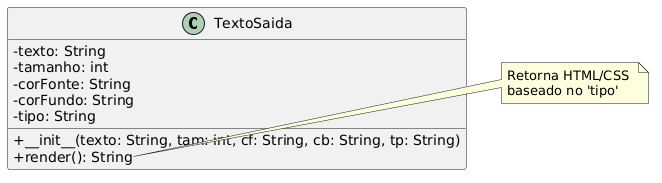

The diagram above was rendered by PlantUML. Its source (embedded in the PNG):
@startuml
skinparam classAttributeIconSize 0

class TextoSaida {
  - texto: String
  - tamanho: int
  - corFonte: String
  - corFundo: String
  - tipo: String
  
  + __init__(texto: String, tam: int, cf: String, cb: String, tp: String)
  + render(): String
}

note right of TextoSaida::render
  Retorna HTML/CSS 
  baseado no 'tipo'
end note
@enduml